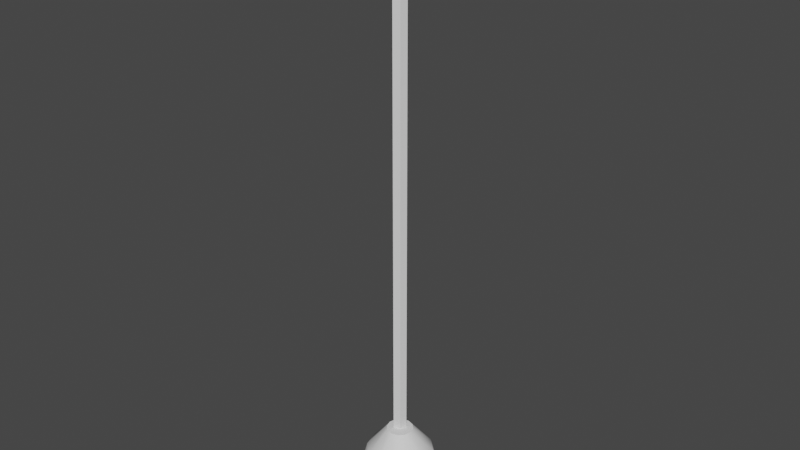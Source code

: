 # Source: Lamp.blend  (saved by Blender 2.81.16; exported with 4.5.12 LTS)
import bpy
from mathutils import Matrix  # noqa: F401  (used for matrix-valued properties, if any)

bpy.ops.wm.read_factory_settings(use_empty=True)
scene = bpy.context.scene
scene.name = 'Scene'

# ---- collections
col_collection = bpy.data.collections.new('Collection'); scene.collection.children.link(col_collection)

# ---- world
world_world = bpy.data.worlds.new('World'); scene.world = world_world
world_world.use_nodes = True; world_world.node_tree.nodes.clear()
_N = world_world.node_tree.nodes; _L = world_world.node_tree.links
n0 = _N.new('ShaderNodeOutputWorld'); n0.name = 'World Output'; n0.location = (300, 300)
n1 = _N.new('ShaderNodeBackground'); n1.name = 'Background'; n1.location = (10, 300)
n1.inputs[0].default_value = (0.05088, 0.05088, 0.05088, 1.0)
_L.new(n1.outputs[0], n0.inputs[0])
n0.is_active_output = True
world_world.color = (0.05088, 0.05088, 0.05088)
world_world.use_sun_shadow = False
world_world.sun_shadow_jitter_overblur = 0.0

# ---- meshes
me_cone = bpy.data.meshes.new('Cone')
me_cone.from_pydata([(0.0, 1.0, -1.0), (0.5, 0.866, -1.0), (0.866, 0.5, -1.0), (1.0, -4.371e-08, -1.0), (0.866, -0.5, -1.0), (0.5, -0.866, -1.0), (-1.251e-07, 0.2909, 0.5291), (1.51e-07, -1.0, -1.0), (-0.5, -0.866, -1.0), (-0.866, -0.5, -1.0), (-1.0, -4.649e-07, -1.0), (-0.866, 0.5, -1.0), (-0.5, 0.866, -1.0), (0.1454, 0.2519, 0.5291), (0.2519, 0.1454, 0.5291), (0.2909, -1.113e-07, 0.5291), (0.2519, -0.1454, 0.5291), (0.1454, -0.2519, 0.5291), (-8.121e-08, -0.2909, 0.5291), (-0.1454, -0.2519, 0.5291), (-0.2519, -0.1454, 0.5291), (-0.2909, -2.339e-07, 0.5291), (-0.2519, 0.1454, 0.5291), (-0.1454, 0.2519, 0.5291), (-0.7307, -3.745e-07, -0.00399), (-0.6328, -0.3654, -0.00399), (-0.3654, 0.6328, -0.00399), (-0.6328, 0.3654, -0.00399), (0.7307, -6.672e-08, -0.00399), (0.6328, 0.3654, -0.00399), (3.877e-08, -0.7307, -0.00399), (0.3654, -0.6328, -0.00399), (0.6328, -0.3654, -0.00399), (-0.3654, -0.6328, -0.00399), (-7.157e-08, 0.7307, -0.00399), (0.3654, 0.6328, -0.00399), (-5.91e-08, 0.4612, -0.2896), (0.2306, 0.3994, -0.2896), (0.3994, 0.2306, -0.2896), (0.4612, -9.51e-08, -0.2896), (0.3994, -0.2306, -0.2896), (0.2306, -0.3994, -0.2896), (1.054e-08, -0.4612, -0.2896), (-0.2306, -0.3994, -0.2896), (-0.3994, -0.2306, -0.2896), (-0.4612, -2.893e-07, -0.2896), (-0.3994, 0.2306, -0.2896), (-0.2306, 0.3994, -0.2896), (-7.575e-08, 0.227, -0.2896), (0.1135, 0.1966, -0.2896), (0.1966, 0.1135, -0.2896), (0.227, -1.237e-07, -0.2896), (0.1966, -0.1135, -0.2896), (0.1135, -0.1966, -0.2896), (-4.147e-08, -0.227, -0.2896), (-0.1135, -0.1966, -0.2896), (-0.1966, -0.1135, -0.2896), (-0.227, -2.194e-07, -0.2896), (-0.1966, 0.1135, -0.2896), (-0.1135, 0.1966, -0.2896), (-8.592e-08, 0.408, -0.7398), (0.204, 0.3534, -0.7398), (0.3534, 0.204, -0.7398), (0.408, -1.064e-07, -0.7398), (0.3534, -0.204, -0.7398), (0.204, -0.3534, -0.7398), (-2.431e-08, -0.408, -0.7398), (-0.204, -0.3534, -0.7398), (-0.3534, -0.204, -0.7398), (-0.408, -2.783e-07, -0.7398), (-0.3534, 0.204, -0.7398), (-0.204, 0.3534, -0.7398), (-7.233e-08, 0.263, -1.137), (0.1315, 0.2278, -1.137), (0.2278, 0.1315, -1.137), (0.263, -1.216e-07, -1.137), (0.2278, -0.1315, -1.137), (0.1315, -0.2278, -1.137), (-3.262e-08, -0.263, -1.137), (-0.1315, -0.2278, -1.137), (-0.2278, -0.1315, -1.137), (-0.263, -2.324e-07, -1.137), (-0.2278, 0.1315, -1.137), (-0.1315, 0.2278, -1.137), (-0.09779, -0.09779, 0.4917), (-0.09779, -0.09779, 12.08), (-0.05157, 0.05157, 0.4917), (-0.05157, 0.05157, 12.08), (0.05157, -0.05157, 0.4917), (0.05157, -0.05157, 12.08), (0.09779, 0.09779, 0.4917), (0.09779, 0.09779, 12.08)], [], [(35, 13, 14, 29), (34, 6, 13, 35), (28, 15, 16, 32), (6, 23, 22, 21, 20, 19, 18, 17, 16, 15, 14, 13), (31, 17, 18, 30), (32, 16, 17, 31), (25, 20, 21, 24), (27, 22, 23, 26), (29, 14, 15, 28), (33, 19, 20, 25), (26, 23, 6, 34), (24, 21, 22, 27), (8, 43, 42, 7), (30, 18, 19, 33), (7, 30, 33, 8), (10, 24, 27, 11), (12, 26, 34, 0), (8, 33, 25, 9), (2, 29, 28, 3), (11, 27, 26, 12), (9, 25, 24, 10), (4, 32, 31, 5), (5, 31, 30, 7), (3, 28, 32, 4), (0, 34, 35, 1), (1, 35, 29, 2), (43, 55, 54, 42), (10, 45, 44, 9), (12, 47, 46, 11), (3, 39, 38, 2), (7, 42, 41, 5), (5, 41, 40, 4), (9, 44, 43, 8), (0, 36, 47, 12), (11, 46, 45, 10), (2, 38, 37, 1), (1, 37, 36, 0), (4, 40, 39, 3), (58, 70, 69, 57), (40, 52, 51, 39), (47, 59, 58, 46), (37, 49, 48, 36), (44, 56, 55, 43), (41, 53, 52, 40), (36, 48, 59, 47), (38, 50, 49, 37), (45, 57, 56, 44), (42, 54, 53, 41), (39, 51, 50, 38), (46, 58, 57, 45), (63, 75, 74, 62), (55, 67, 66, 54), (52, 64, 63, 51), (59, 71, 70, 58), (49, 61, 60, 48), (56, 68, 67, 55), (53, 65, 64, 52), (48, 60, 71, 59), (50, 62, 61, 49), (57, 69, 68, 56), (54, 66, 65, 53), (51, 63, 62, 50), (72, 73, 74, 75, 76, 77, 78, 79, 80, 81, 82, 83), (70, 82, 81, 69), (67, 79, 78, 66), (64, 76, 75, 63), (71, 83, 82, 70), (61, 73, 72, 60), (68, 80, 79, 67), (65, 77, 76, 64), (60, 72, 83, 71), (62, 74, 73, 61), (69, 81, 80, 68), (66, 78, 77, 65), (84, 85, 87, 86), (86, 87, 91, 90), (90, 91, 89, 88), (88, 89, 85, 84), (91, 87, 85, 89)])
me_cone.polygons.foreach_set('use_smooth', [1, 1, 1, 1, 1, 1, 1, 1, 1, 1, 1, 1, 1, 1, 1, 1, 1, 1, 1, 1, 1, 1, 1, 1, 1, 1, 1, 1, 1, 1, 1, 1, 1, 1, 1, 1, 1, 1, 1, 1, 1, 1, 1, 1, 1, 1, 1, 1, 1, 1, 1, 1, 1, 1, 1, 1, 1, 1, 1, 1, 1, 1, 1, 1, 1, 1, 1, 1, 1, 1, 1, 1, 1, 1, 0, 0, 0, 0, 0])
_k = set([(0, 1), (0, 12), (1, 2), (2, 3), (3, 4), (4, 5), (5, 7), (6, 13), (6, 23), (7, 8), (8, 9), (9, 10), (10, 11), (11, 12), (13, 14), (14, 15), (15, 16), (16, 17), (17, 18), (18, 19), (19, 20), (20, 21), (21, 22), (22, 23), (48, 49), (48, 59), (49, 50), (50, 51), (51, 52), (52, 53), (53, 54), (54, 55), (55, 56), (56, 57), (57, 58), (58, 59)])
me_cone.attributes.new('sharp_edge', 'BOOLEAN', 'EDGE').data.foreach_set('value', [ (min(e.vertices), max(e.vertices)) in _k for e in me_cone.edges])
_uv = me_cone.uv_layers.new(name='UVMap')
_uv.uv.foreach_set('vector', [0.6163, 0.3687, 0.5722, 0.2922, 0.5935, 0.2708, 0.67, 0.315, 0.543, 0.3883, 0.543, 0.3, 0.5722, 0.2922, 0.6163, 0.3687, 0.6897, 0.2416, 0.6014, 0.2416, 0.5935, 0.2124, 0.67, 0.1683, 0.543, 0.3, 0.5138, 0.2922, 0.4924, 0.2708, 0.4846, 0.2416, 0.4924, 0.2124, 0.5138, 0.191, 0.543, 0.1832, 0.5722, 0.191, 0.5935, 0.2124, 0.6014, 0.2416, 0.5935, 0.2708, 0.5722, 0.2922, 0.6163, 0.1146, 0.5722, 0.191, 0.543, 0.1832, 0.543, 0.09491, 0.67, 0.1683, 0.5935, 0.2124, 0.5722, 0.191, 0.6163, 0.1146, 0.4159, 0.1683, 0.4924, 0.2124, 0.4846, 0.2416, 0.3962, 0.2416, 0.4159, 0.315, 0.4924, 0.2708, 0.5138, 0.2922, 0.4696, 0.3687, 0.67, 0.315, 0.5935, 0.2708, 0.6014, 0.2416, 0.6897, 0.2416, 0.4696, 0.1146, 0.5138, 0.191, 0.4924, 0.2124, 0.4159, 0.1683, 0.4696, 0.3687, 0.5138, 0.2922, 0.543, 0.3, 0.543, 0.3883, 0.3962, 0.2416, 0.4846, 0.2416, 0.4924, 0.2708, 0.4159, 0.315, 0.1503, 0.9141, 0.2169, 0.7987, 0.2739, 0.814, 0.2739, 0.9472, 0.543, 0.09491, 0.543, 0.1832, 0.5138, 0.191, 0.4696, 0.1146, 0.543, 0.04085, 0.543, 0.09491, 0.4696, 0.1146, 0.4426, 0.06775, 0.3422, 0.2416, 0.3962, 0.2416, 0.4159, 0.315, 0.3691, 0.342, 0.4426, 0.4155, 0.4696, 0.3687, 0.543, 0.3883, 0.543, 0.4424, 0.4426, 0.06775, 0.4696, 0.1146, 0.4159, 0.1683, 0.3691, 0.1412, 0.7168, 0.342, 0.67, 0.315, 0.6897, 0.2416, 0.7437, 0.2416, 0.3691, 0.342, 0.4159, 0.315, 0.4696, 0.3687, 0.4426, 0.4155, 0.3691, 0.1412, 0.4159, 0.1683, 0.3962, 0.2416, 0.3422, 0.2416, 0.7168, 0.1412, 0.67, 0.1683, 0.6163, 0.1146, 0.6433, 0.06775, 0.6433, 0.06775, 0.6163, 0.1146, 0.543, 0.09491, 0.543, 0.04085, 0.7437, 0.2416, 0.6897, 0.2416, 0.67, 0.1683, 0.7168, 0.1412, 0.543, 0.4424, 0.543, 0.3883, 0.6163, 0.3687, 0.6433, 0.4155, 0.6433, 0.4155, 0.6163, 0.3687, 0.67, 0.315, 0.7168, 0.342, 0.2169, 0.7987, 0.2459, 0.7486, 0.2739, 0.7561, 0.2739, 0.814, 0.02676, 0.7, 0.1599, 0.7, 0.1752, 0.757, 0.05987, 0.8236, 0.1503, 0.486, 0.2169, 0.6013, 0.1752, 0.643, 0.05987, 0.5764, 0.5211, 0.7, 0.3879, 0.7, 0.3726, 0.643, 0.4879, 0.5764, 0.2739, 0.9472, 0.2739, 0.814, 0.3309, 0.7987, 0.3975, 0.9141, 0.3975, 0.9141, 0.3309, 0.7987, 0.3726, 0.757, 0.4879, 0.8236, 0.05987, 0.8236, 0.1752, 0.757, 0.2169, 0.7987, 0.1503, 0.9141, 0.2739, 0.4529, 0.2739, 0.586, 0.2169, 0.6013, 0.1503, 0.486, 0.05987, 0.5764, 0.1752, 0.643, 0.1599, 0.7, 0.02676, 0.7, 0.4879, 0.5764, 0.3726, 0.643, 0.3309, 0.6013, 0.3975, 0.486, 0.3975, 0.486, 0.3309, 0.6013, 0.2739, 0.586, 0.2739, 0.4529, 0.4879, 0.8236, 0.3726, 0.757, 0.3879, 0.7, 0.5211, 0.7, 0.5733, 0.9305, 0.5416, 0.8322, 0.5254, 0.8322, 0.562, 0.9305, 0.3726, 0.757, 0.3225, 0.7281, 0.33, 0.7, 0.3879, 0.7, 0.2169, 0.6013, 0.2459, 0.6514, 0.2253, 0.672, 0.1752, 0.643, 0.3309, 0.6013, 0.302, 0.6514, 0.2739, 0.6439, 0.2739, 0.586, 0.1752, 0.757, 0.2253, 0.7281, 0.2459, 0.7486, 0.2169, 0.7987, 0.3309, 0.7987, 0.302, 0.7486, 0.3225, 0.7281, 0.3726, 0.757, 0.2739, 0.586, 0.2739, 0.6439, 0.2459, 0.6514, 0.2169, 0.6013, 0.3726, 0.643, 0.3225, 0.672, 0.302, 0.6514, 0.3309, 0.6013, 0.1599, 0.7, 0.2178, 0.7, 0.2253, 0.7281, 0.1752, 0.757, 0.2739, 0.814, 0.2739, 0.7561, 0.302, 0.7486, 0.3309, 0.7987, 0.3879, 0.7, 0.33, 0.7, 0.3225, 0.672, 0.3726, 0.643, 0.1752, 0.643, 0.2253, 0.672, 0.2178, 0.7, 0.1599, 0.7, 0.7672, 0.8322, 0.7242, 0.7145, 0.7138, 0.7145, 0.751, 0.8322, 0.6042, 0.9305, 0.5859, 0.8322, 0.6463, 0.8322, 0.6463, 0.9305, 0.7193, 0.9305, 0.751, 0.8322, 0.7672, 0.8322, 0.7306, 0.9305, 0.6042, 0.9305, 0.5859, 0.8322, 0.5416, 0.8322, 0.5733, 0.9305, 0.6885, 0.9305, 0.7068, 0.8322, 0.6463, 0.8322, 0.6463, 0.9305, 0.5733, 0.9305, 0.5416, 0.8322, 0.5859, 0.8322, 0.6042, 0.9305, 0.6885, 0.9305, 0.7068, 0.8322, 0.751, 0.8322, 0.7193, 0.9305, 0.6463, 0.9305, 0.6463, 0.8322, 0.5859, 0.8322, 0.6042, 0.9305, 0.7193, 0.9305, 0.751, 0.8322, 0.7068, 0.8322, 0.6885, 0.9305, 0.562, 0.9305, 0.5254, 0.8322, 0.5416, 0.8322, 0.5733, 0.9305, 0.6463, 0.9305, 0.6463, 0.8322, 0.7068, 0.8322, 0.6885, 0.9305, 0.7306, 0.9305, 0.7672, 0.8322, 0.751, 0.8322, 0.7193, 0.9305, 0.6463, 0.7145, 0.6853, 0.7145, 0.7138, 0.7145, 0.7242, 0.7145, 0.7138, 0.7145, 0.6853, 0.7145, 0.6463, 0.7145, 0.6074, 0.7145, 0.5788, 0.7145, 0.5684, 0.7145, 0.5788, 0.7145, 0.6074, 0.7145, 0.5416, 0.8322, 0.5788, 0.7145, 0.5684, 0.7145, 0.5254, 0.8322, 0.5859, 0.8322, 0.6074, 0.7145, 0.6463, 0.7145, 0.6463, 0.8322, 0.751, 0.8322, 0.7138, 0.7145, 0.7242, 0.7145, 0.7672, 0.8322, 0.5859, 0.8322, 0.6074, 0.7145, 0.5788, 0.7145, 0.5416, 0.8322, 0.7068, 0.8322, 0.6853, 0.7145, 0.6463, 0.7145, 0.6463, 0.8322, 0.5416, 0.8322, 0.5788, 0.7145, 0.6074, 0.7145, 0.5859, 0.8322, 0.7068, 0.8322, 0.6853, 0.7145, 0.7138, 0.7145, 0.751, 0.8322, 0.6463, 0.8322, 0.6463, 0.7145, 0.6074, 0.7145, 0.5859, 0.8322, 0.751, 0.8322, 0.7138, 0.7145, 0.6853, 0.7145, 0.7068, 0.8322, 0.5254, 0.8322, 0.5684, 0.7145, 0.5788, 0.7145, 0.5416, 0.8322, 0.6463, 0.8322, 0.6463, 0.7145, 0.6853, 0.7145, 0.7068, 0.8322, 0.8583, -3.999, 0.8583, 5.019, 0.8751, 5.019, 0.8751, -3.999, 0.8751, -3.999, 0.8751, 5.019, 0.9295, 5.019, 0.9295, -3.999, 0.9295, -3.999, 0.9295, 5.019, 0.9127, 5.019, 0.9127, -3.999, 0.9127, -3.999, 0.9127, 5.019, 0.8583, 5.019, 0.8583, -3.999, 0.9295, 5.019, 0.8751, 5.019, 0.8583, 5.019, 0.9127, 5.019])
me_cone.use_remesh_fix_poles = True
me_cone.use_remesh_preserve_attributes = False
me_cone.use_mirror_vertex_groups = False
me_cone.update()

# ---- objects
ob_cone = bpy.data.objects.new('Cone', me_cone)

# ---- transforms, parenting, visibility, modifiers, constraints
ob_cone.location = (0.0, 0.0, 0.0)
ob_cone.lineart.crease_threshold = 0.0

# ---- collection membership
col_collection.objects.link(ob_cone)

# ---- scene / render settings (as saved in the file)
scene.frame_start = 1; scene.frame_end = 250; scene.frame_set(19)
scene.render.engine = 'BLENDER_EEVEE_NEXT'
scene.cycles.use_denoising = False
scene.cycles.samples = 128
scene.cycles.sampling_pattern = 'TABULATED_SOBOL'
scene.cycles.use_adaptive_sampling = False
scene.cycles.use_light_tree = False
scene.view_settings.view_transform = 'Filmic'
bpy.context.view_layer.update()

# ---- added for rendering (the .blend has no active camera and no usable light): camera, sun
cam_auto = bpy.data.cameras.new('AutoCamera')
cam_auto.lens = 50.0
cam_auto.sensor_width = 36.0
cam_auto.clip_end = 1000.0
ob_auto_camera = bpy.data.objects.new('AutoCamera', cam_auto)
scene.collection.objects.link(ob_auto_camera)
ob_auto_camera.location = (12.503, -15.0036, 15.4723)
ob_auto_camera.rotation_euler = (1.09748, -7.21219e-08, 0.694738)
scene.camera = ob_auto_camera
light_auto_sun = bpy.data.lights.new('AutoSun', 'SUN')
light_auto_sun.energy = 3.0
light_auto_sun.angle = 0.0523599
ob_auto_sun = bpy.data.objects.new('AutoSun', light_auto_sun)
scene.collection.objects.link(ob_auto_sun)
ob_auto_sun.rotation_euler = (0.872665, 0.174533, 0.523599)
bpy.context.view_layer.update()
